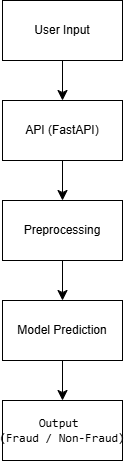

The diagram above was exported from draw.io. Its source (the exported page's mxGraphModel, read from the mxfile embedded in the PNG):
<mxGraphModel dx="759" dy="576" grid="1" gridSize="10" guides="1" tooltips="1" connect="1" arrows="1" fold="1" page="1" pageScale="1" pageWidth="850" pageHeight="1100" math="0" shadow="0">
  <root>
    <mxCell id="0" />
    <mxCell id="1" parent="0" />
    <mxCell id="XCh6TTTGodyWM_l7Caok-6" edge="1" parent="1" source="XCh6TTTGodyWM_l7Caok-1" style="edgeStyle=none;curved=1;rounded=0;orthogonalLoop=1;jettySize=auto;html=1;entryX=0.5;entryY=0;entryDx=0;entryDy=0;fontSize=12;startSize=8;endSize=8;" target="XCh6TTTGodyWM_l7Caok-2">
      <mxGeometry relative="1" as="geometry" />
    </mxCell>
    <mxCell id="XCh6TTTGodyWM_l7Caok-1" parent="1" style="whiteSpace=wrap;html=1;" value="User Input" vertex="1">
      <mxGeometry height="60" width="120" x="270" y="180" as="geometry" />
    </mxCell>
    <mxCell id="XCh6TTTGodyWM_l7Caok-7" edge="1" parent="1" source="XCh6TTTGodyWM_l7Caok-2" style="edgeStyle=none;curved=1;rounded=0;orthogonalLoop=1;jettySize=auto;html=1;entryX=0.5;entryY=0;entryDx=0;entryDy=0;fontSize=12;startSize=8;endSize=8;" target="XCh6TTTGodyWM_l7Caok-3">
      <mxGeometry relative="1" as="geometry" />
    </mxCell>
    <mxCell id="XCh6TTTGodyWM_l7Caok-2" parent="1" style="whiteSpace=wrap;html=1;" value="API (FastAPI)" vertex="1">
      <mxGeometry height="60" width="120" x="270" y="280" as="geometry" />
    </mxCell>
    <mxCell id="XCh6TTTGodyWM_l7Caok-8" edge="1" parent="1" source="XCh6TTTGodyWM_l7Caok-3" style="edgeStyle=none;curved=1;rounded=0;orthogonalLoop=1;jettySize=auto;html=1;entryX=0.5;entryY=0;entryDx=0;entryDy=0;fontSize=12;startSize=8;endSize=8;" target="XCh6TTTGodyWM_l7Caok-4">
      <mxGeometry relative="1" as="geometry" />
    </mxCell>
    <mxCell id="XCh6TTTGodyWM_l7Caok-3" parent="1" style="whiteSpace=wrap;html=1;" value="Preprocessing" vertex="1">
      <mxGeometry height="60" width="120" x="270" y="380" as="geometry" />
    </mxCell>
    <mxCell id="XCh6TTTGodyWM_l7Caok-9" edge="1" parent="1" source="XCh6TTTGodyWM_l7Caok-4" style="edgeStyle=none;curved=1;rounded=0;orthogonalLoop=1;jettySize=auto;html=1;entryX=0.5;entryY=0;entryDx=0;entryDy=0;fontSize=12;startSize=8;endSize=8;" target="XCh6TTTGodyWM_l7Caok-5">
      <mxGeometry relative="1" as="geometry" />
    </mxCell>
    <mxCell id="XCh6TTTGodyWM_l7Caok-4" parent="1" style="whiteSpace=wrap;html=1;" value="Model Prediction" vertex="1">
      <mxGeometry height="60" width="120" x="270" y="480" as="geometry" />
    </mxCell>
    <mxCell id="XCh6TTTGodyWM_l7Caok-5" parent="1" style="whiteSpace=wrap;html=1;" value="&lt;pre class=&quot;overflow-visible! px-0!&quot; data-start=&quot;1121&quot; data-end=&quot;1231&quot;&gt;&lt;div class=&quot;relative w-full mt-4 mb-1&quot;&gt;&lt;div class=&quot;&quot;&gt;&lt;div class=&quot;relative&quot;&gt;&lt;div class=&quot;h-full min-h-0 min-w-0&quot;&gt;&lt;div class=&quot;h-full min-h-0 min-w-0&quot;&gt;&lt;div class=&quot;border border-token-border-light border-radius-3xl corner-superellipse/1.1 rounded-3xl&quot;&gt;&lt;div class=&quot;h-full w-full border-radius-3xl bg-token-bg-elevated-secondary corner-superellipse/1.1 overflow-clip rounded-3xl lxnfua_clipPathFallback&quot;&gt;&lt;div class=&quot;relative&quot;&gt;&lt;div class=&quot;pe-11 pt-3&quot;&gt;&lt;div class=&quot;relative z-0 flex max-w-full&quot;&gt;&lt;div id=&quot;code-block-viewer&quot; dir=&quot;ltr&quot; class=&quot;q9tKkq_viewer cm-editor z-10 light:cm-light dark:cm-light flex h-full w-full flex-col items-stretch ͼs ͼ16&quot;&gt;&lt;div class=&quot;cm-scroller&quot;&gt;&lt;pre class=&quot;cm-content q9tKkq_readonly m-0&quot;&gt;&lt;code&gt;Output &lt;br&gt;(Fraud / Non-Fraud)&lt;/code&gt;&lt;/pre&gt;&lt;/div&gt;&lt;/div&gt;&lt;/div&gt;&lt;/div&gt;&lt;/div&gt;&lt;/div&gt;&lt;/div&gt;&lt;/div&gt;&lt;/div&gt;&lt;div class=&quot;&quot;&gt;&lt;div class=&quot;&quot;&gt;&lt;/div&gt;&lt;/div&gt;&lt;/div&gt;&lt;/div&gt;&lt;/div&gt;&lt;/pre&gt;" vertex="1">
      <mxGeometry height="60" width="120" x="270" y="580" as="geometry" />
    </mxCell>
  </root>
</mxGraphModel>